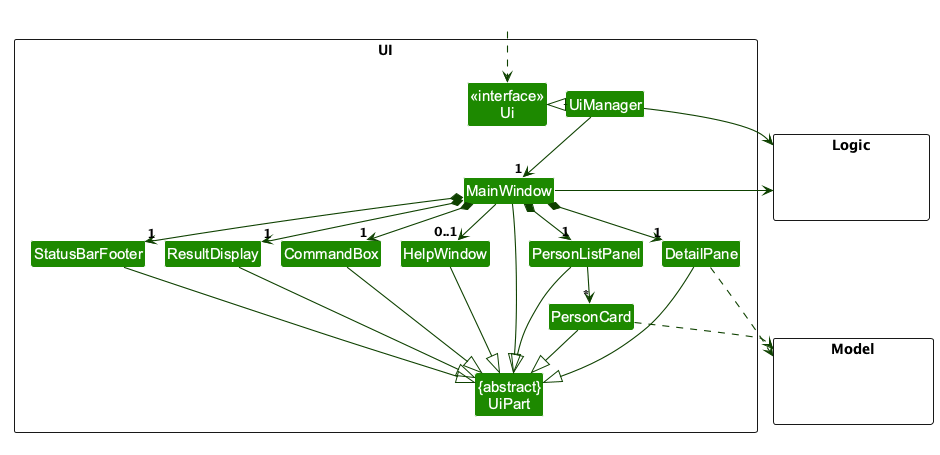

The diagram above was rendered by PlantUML. Its source (embedded in the PNG):
@startuml
!include style.puml
skinparam arrowThickness 1.1
skinparam arrowColor UI_COLOR_T4
skinparam classBackgroundColor UI_COLOR

package UI <<Rectangle>>{
Class "<<interface>>\nUi" as Ui
Class "{abstract}\nUiPart" as UiPart
Class UiManager
Class MainWindow
Class HelpWindow
Class ResultDisplay
Class PersonListPanel
Class DetailPane
Class PersonCard
Class StatusBarFooter
Class CommandBox
}

package Model <<Rectangle>> {
Class HiddenModel #FFFFFF
}

package Logic <<Rectangle>> {
Class HiddenLogic #FFFFFF
}

Class HiddenOutside #FFFFFF
HiddenOutside ..> Ui

UiManager .left.|> Ui
UiManager -down-> "1" MainWindow
MainWindow *-down->  "1" CommandBox
MainWindow *-down-> "1" ResultDisplay
MainWindow *-down-> "1" PersonListPanel
MainWindow *-down-> "1" DetailPane
MainWindow *-down-> "1" StatusBarFooter
MainWindow --> "0..1" HelpWindow

PersonListPanel -down-> "*" PersonCard

MainWindow -left-|> UiPart

ResultDisplay --|> UiPart
CommandBox --|> UiPart
PersonListPanel --|> UiPart
DetailPane --|> UiPart
PersonCard --|> UiPart
StatusBarFooter --|> UiPart
HelpWindow --|> UiPart

PersonCard ..> Model
DetailPane ..> Model
UiManager -right-> Logic
MainWindow -left-> Logic

PersonListPanel -right[hidden]- DetailPane
PersonListPanel -[hidden]left- HelpWindow
HelpWindow -[hidden]left- CommandBox
CommandBox -[hidden]left- ResultDisplay
ResultDisplay -[hidden]left- StatusBarFooter

MainWindow -[hidden]-|> UiPart
@enduml